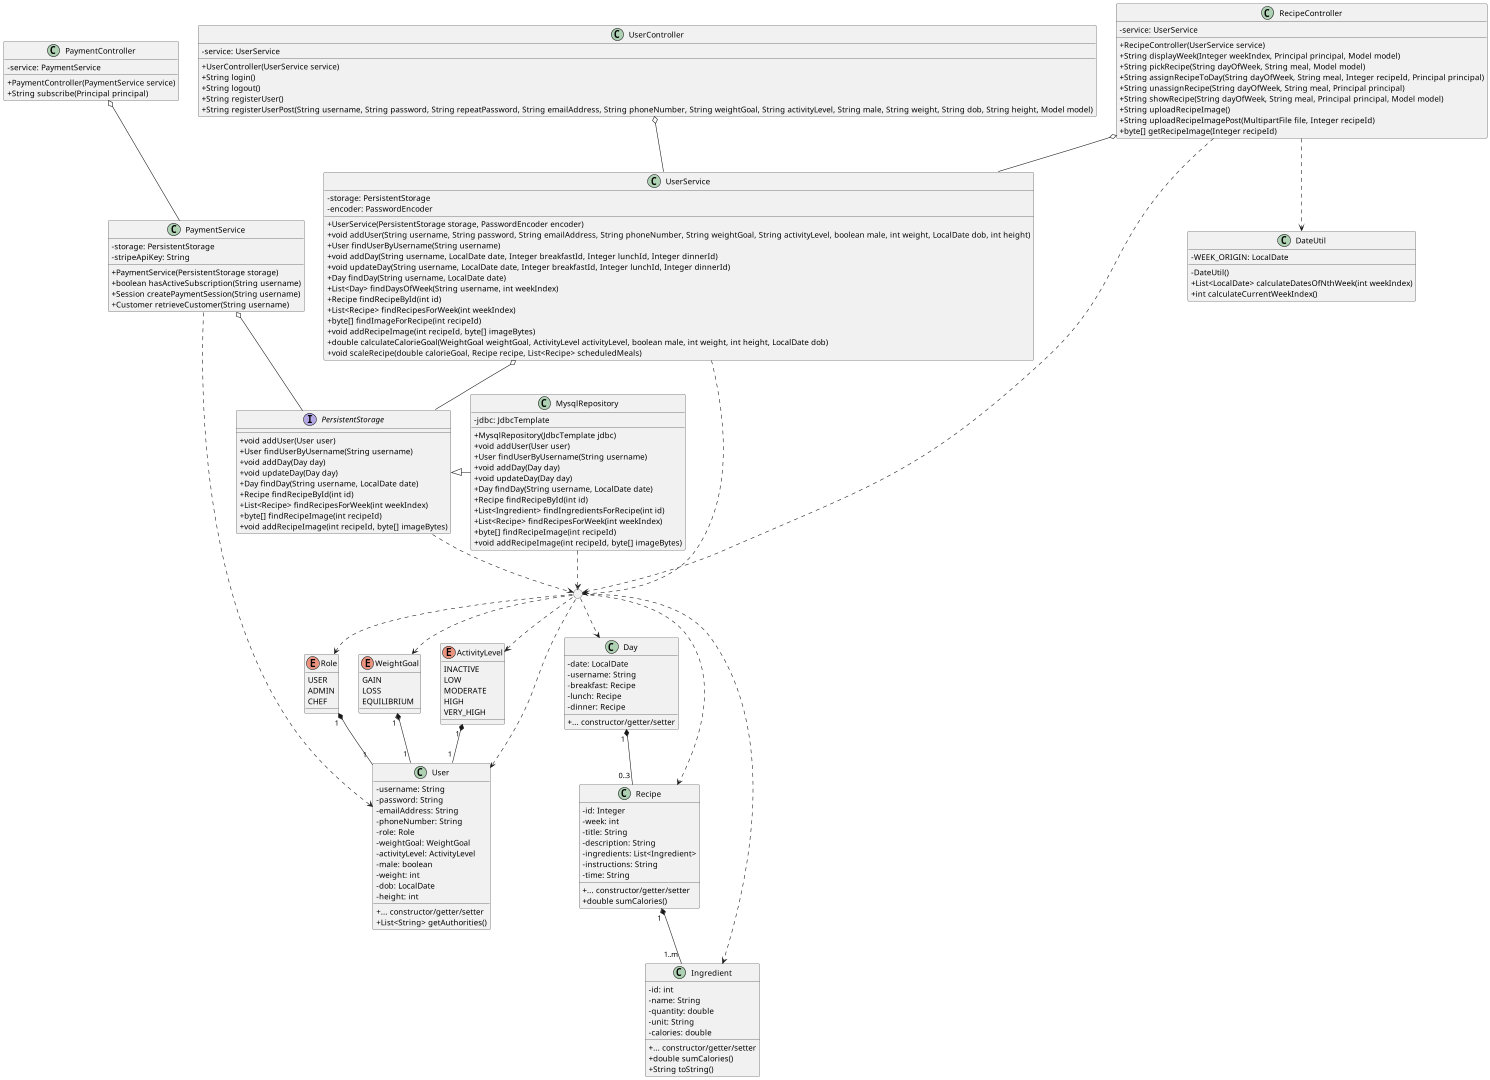

The diagram above was rendered by PlantUML. Its source (embedded in the PNG):
@startuml
scale 1920*1080
skinparam classAttributeIconSize 0
enum Role {
	USER
	ADMIN
	CHEF
}
enum WeightGoal {
	GAIN
	LOSS
	EQUILIBRIUM
}
enum ActivityLevel {
	INACTIVE
	LOW
	MODERATE
	HIGH
	VERY_HIGH
}
class User {
	- username: String
	- password: String
	- emailAddress: String
	- phoneNumber: String
	- role: Role
	- weightGoal: WeightGoal
	- activityLevel: ActivityLevel
	- male: boolean
	- weight: int
	- dob: LocalDate
	- height: int
	{method} + ... constructor/getter/setter
	+ List<String> getAuthorities()
}
class Day {
	- date: LocalDate
	- username: String
	- breakfast: Recipe
	- lunch: Recipe
	- dinner: Recipe
	{method} + ... constructor/getter/setter
}
class Recipe {
	- id: Integer
	- week: int
	- title: String
	- description: String
	- ingredients: List<Ingredient>
	- instructions: String
	- time: String
	{method} + ... constructor/getter/setter
	+ double sumCalories()
}
class Ingredient {
	- id: int
	- name: String
	- quantity: double
	- unit: String
	- calories: double
	{method} + ... constructor/getter/setter
	+ double sumCalories()
	+ String toString()
}
class PaymentController {
	- service: PaymentService
	+ PaymentController(PaymentService service)
	+ String subscribe(Principal principal)
}
class UserController {
	- service: UserService
	+ UserController(UserService service)
	+ String login()
	+ String logout()
	+ String registerUser()
	+ String registerUserPost(String username, String password, String repeatPassword, String emailAddress, String phoneNumber, String weightGoal, String activityLevel, String male, String weight, String dob, String height, Model model)
}
class RecipeController {
	- service: UserService
	+ RecipeController(UserService service)
	+ String displayWeek(Integer weekIndex, Principal principal, Model model)
	+ String pickRecipe(String dayOfWeek, String meal, Model model)
	+ String assignRecipeToDay(String dayOfWeek, String meal, Integer recipeId, Principal principal)
	+ String unassignRecipe(String dayOfWeek, String meal, Principal principal)
	+ String showRecipe(String dayOfWeek, String meal, Principal principal, Model model)
	+ String uploadRecipeImage()
	+ String uploadRecipeImagePost(MultipartFile file, Integer recipeId)
	+ byte[] getRecipeImage(Integer recipeId)
}
class PaymentService {
	- storage: PersistentStorage
	- stripeApiKey: String
	+ PaymentService(PersistentStorage storage)
	+ boolean hasActiveSubscription(String username)
	+ Session createPaymentSession(String username)
	+ Customer retrieveCustomer(String username)
}
class UserService {
	- storage: PersistentStorage
	- encoder: PasswordEncoder
	+ UserService(PersistentStorage storage, PasswordEncoder encoder)
	+ void addUser(String username, String password, String emailAddress, String phoneNumber, String weightGoal, String activityLevel, boolean male, int weight, LocalDate dob, int height)
	+ User findUserByUsername(String username)
	+ void addDay(String username, LocalDate date, Integer breakfastId, Integer lunchId, Integer dinnerId)
	+ void updateDay(String username, LocalDate date, Integer breakfastId, Integer lunchId, Integer dinnerId)
	+ Day findDay(String username, LocalDate date)
	+ List<Day> findDaysOfWeek(String username, int weekIndex)
	+ Recipe findRecipeById(int id)
	+ List<Recipe> findRecipesForWeek(int weekIndex)
	+ byte[] findImageForRecipe(int recipeId)
	+ void addRecipeImage(int recipeId, byte[] imageBytes)
	+ double calculateCalorieGoal(WeightGoal weightGoal, ActivityLevel activityLevel, boolean male, int weight, int height, LocalDate dob)
	+ void scaleRecipe(double calorieGoal, Recipe recipe, List<Recipe> scheduledMeals)
}
class MysqlRepository {
	- jdbc: JdbcTemplate
	+ MysqlRepository(JdbcTemplate jdbc)
	+ void addUser(User user)
	+ User findUserByUsername(String username)
	+ void addDay(Day day)
	+ void updateDay(Day day)
	+ Day findDay(String username, LocalDate date)
	+ Recipe findRecipeById(int id)
	+ List<Ingredient> findIngredientsForRecipe(int id)
	+ List<Recipe> findRecipesForWeek(int weekIndex)
	+ byte[] findRecipeImage(int recipeId)
	+ void addRecipeImage(int recipeId, byte[] imageBytes)
}
interface PersistentStorage {
	+ void addUser(User user)
	+ User findUserByUsername(String username)
	+ void addDay(Day day)
	+ void updateDay(Day day)
	+ Day findDay(String username, LocalDate date)
	+ Recipe findRecipeById(int id)
	+ List<Recipe> findRecipesForWeek(int weekIndex)
	+ byte[] findRecipeImage(int recipeId)
	+ void addRecipeImage(int recipeId, byte[] imageBytes)
}
class DateUtil {
	- WEEK_ORIGIN: LocalDate
	- DateUtil()
	+ List<LocalDate> calculateDatesOfNthWeek(int weekIndex)
	+ int calculateCurrentWeekIndex()
}

circle " " as entities

' Controller, Service, Repository
UserController o-- UserService
PaymentController o-- PaymentService
UserService o-- PersistentStorage
PaymentService o-- PersistentStorage
RecipeController o-- UserService
PersistentStorage <|- MysqlRepository

' Util
RecipeController ..> DateUtil

' Entities
entities ..> User
entities ..> Role
entities ..> WeightGoal
entities ..> ActivityLevel
entities ..> Day
entities ..> Recipe
entities ..> Ingredient
Role " 1 " *-- " 1 " User
WeightGoal " 1 " *-- " 1 " User
ActivityLevel " 1 " *-- " 1 " User
Day " 1 " *-- " 0..3 " Recipe
Recipe " 1 " *-- " 1..m " Ingredient
RecipeController ..> entities
UserService ..> entities
PaymentService ..> User
MysqlRepository ..> entities
PersistentStorage ..> entities

' Improved placement
User -r[hidden]-- Recipe
PaymentService -r[hidden]-- UserService
@enduml